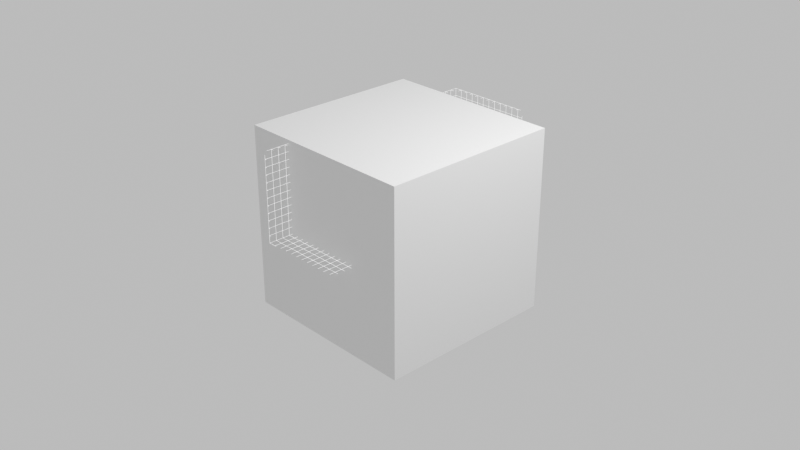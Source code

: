 # Source: microscopy_nodes_Drosophila.blend  (saved by Blender 4.2.66; exported with 4.5.12 LTS)
import bpy
from mathutils import Matrix  # noqa: F401  (used for matrix-valued properties, if any)

bpy.ops.wm.read_factory_settings(use_empty=True)
scene = bpy.context.scene
scene.name = 'Scene'

# ---- collections
col_collection = bpy.data.collections.new('Collection'); scene.collection.children.link(col_collection)
col_cache = bpy.data.collections.new('cache'); scene.collection.children.link(col_cache)
col_cache.hide_render = True
col_drosophila_caax_mcherry_tiny = bpy.data.collections.new('Drosophila_CAAX-mCherry-tiny'); col_cache.children.link(col_drosophila_caax_mcherry_tiny)
col_drosophila_caax_mcherry_tiny_001 = bpy.data.collections.new('Drosophila_CAAX-mCherry-tiny.001'); col_cache.children.link(col_drosophila_caax_mcherry_tiny_001)
col_drosophila_caax_mcherry_tiny_002 = bpy.data.collections.new('Drosophila_CAAX-mCherry-tiny.002'); col_cache.children.link(col_drosophila_caax_mcherry_tiny_002)
col_drosophila_caax_mcherry_tiny_003 = bpy.data.collections.new('Drosophila_CAAX-mCherry-tiny.003'); col_cache.children.link(col_drosophila_caax_mcherry_tiny_003)
col_drosophila_caax_mcherry_tiny_004 = bpy.data.collections.new('Drosophila_CAAX-mCherry-tiny.004'); col_cache.children.link(col_drosophila_caax_mcherry_tiny_004)
col_drosophila_caax_mcherry_tiny_005 = bpy.data.collections.new('Drosophila_CAAX-mCherry-tiny.005'); col_cache.children.link(col_drosophila_caax_mcherry_tiny_005)
col_volumes = bpy.data.collections.new('volumes'); col_drosophila_caax_mcherry_tiny_005.children.link(col_volumes)
col_channel_0 = bpy.data.collections.new('channel 0'); col_volumes.children.link(col_channel_0)

# ---- materials (node trees are filled in below, after node groups)
mat_material = bpy.data.materials.new('Material')
mat_material.alpha_threshold = 0.0
mat_material.roughness = 0.5
mat_material.line_color = (0.0, 0.0, 0.0, 1.0)
mat_channel_0 = bpy.data.materials.new('channel 0')
mat_surface_0_shader = bpy.data.materials.new('surface 0 shader')
mat_slice_cube = bpy.data.materials.new('Slice Cube')
mat_axes = bpy.data.materials.new('axes')
mat_axes.surface_render_method = 'BLENDED'
mat_axes.blend_method = 'BLEND'

# ---- node groups
ng_element_wise_less_than = bpy.data.node_groups.new('Element-wise LESS_THAN', 'ShaderNodeTree')
_s = ng_element_wise_less_than.interface.new_socket(name='Vector', in_out='OUTPUT', socket_type='NodeSocketVector')
_s = ng_element_wise_less_than.interface.new_socket(name='Vector', in_out='INPUT', socket_type='NodeSocketVector')
_s = ng_element_wise_less_than.interface.new_socket(name='Value', in_out='INPUT', socket_type='NodeSocketFloat')
_N = ng_element_wise_less_than.nodes; _L = ng_element_wise_less_than.links
n0 = _N.new('NodeGroupInput'); n0.name = 'Group Input'; n0.location = (-200, 0)
n1 = _N.new('ShaderNodeSeparateXYZ'); n1.name = 'Separate XYZ'; n1.location = (0, 0)
n2 = _N.new('ShaderNodeCombineXYZ'); n2.name = 'Combine XYZ'; n2.location = (400, 0)
n3 = _N.new('ShaderNodeMath'); n3.name = 'Math'; n3.location = (200, 0)
n3.operation = 'LESS_THAN'
n4 = _N.new('ShaderNodeMath'); n4.name = 'Math.001'; n4.location = (200, -200)
n4.operation = 'LESS_THAN'
n5 = _N.new('ShaderNodeMath'); n5.name = 'Math.002'; n5.location = (200, -400)
n5.operation = 'LESS_THAN'
n6 = _N.new('NodeGroupOutput'); n6.name = 'Group Output'; n6.location = (600, 0)
_L.new(n0.outputs[0], n1.inputs[0])
_L.new(n0.outputs[1], n3.inputs[1])
_L.new(n1.outputs[0], n3.inputs[0])
_L.new(n3.outputs[0], n2.inputs[0])
_L.new(n0.outputs[1], n4.inputs[1])
_L.new(n1.outputs[1], n4.inputs[0])
_L.new(n4.outputs[0], n2.inputs[1])
_L.new(n0.outputs[1], n5.inputs[1])
_L.new(n1.outputs[2], n5.inputs[0])
_L.new(n5.outputs[0], n2.inputs[2])
_L.new(n2.outputs[0], n6.inputs[0])
n6.is_active_output = True
ng_element_wise_greater_than = bpy.data.node_groups.new('Element-wise GREATER_THAN', 'ShaderNodeTree')
_s = ng_element_wise_greater_than.interface.new_socket(name='Vector', in_out='OUTPUT', socket_type='NodeSocketVector')
_s = ng_element_wise_greater_than.interface.new_socket(name='Vector', in_out='INPUT', socket_type='NodeSocketVector')
_s = ng_element_wise_greater_than.interface.new_socket(name='Value', in_out='INPUT', socket_type='NodeSocketFloat')
_N = ng_element_wise_greater_than.nodes; _L = ng_element_wise_greater_than.links
n0 = _N.new('NodeGroupInput'); n0.name = 'Group Input'; n0.location = (-200, 0)
n1 = _N.new('ShaderNodeSeparateXYZ'); n1.name = 'Separate XYZ'; n1.location = (0, 0)
n2 = _N.new('ShaderNodeCombineXYZ'); n2.name = 'Combine XYZ'; n2.location = (400, 0)
n3 = _N.new('ShaderNodeMath'); n3.name = 'Math'; n3.location = (200, 0)
n3.operation = 'GREATER_THAN'
n4 = _N.new('ShaderNodeMath'); n4.name = 'Math.001'; n4.location = (200, -200)
n4.operation = 'GREATER_THAN'
n5 = _N.new('ShaderNodeMath'); n5.name = 'Math.002'; n5.location = (200, -400)
n5.operation = 'GREATER_THAN'
n6 = _N.new('NodeGroupOutput'); n6.name = 'Group Output'; n6.location = (600, 0)
_L.new(n0.outputs[0], n1.inputs[0])
_L.new(n0.outputs[1], n3.inputs[1])
_L.new(n1.outputs[0], n3.inputs[0])
_L.new(n3.outputs[0], n2.inputs[0])
_L.new(n0.outputs[1], n4.inputs[1])
_L.new(n1.outputs[1], n4.inputs[0])
_L.new(n4.outputs[0], n2.inputs[1])
_L.new(n0.outputs[1], n5.inputs[1])
_L.new(n1.outputs[2], n5.inputs[0])
_L.new(n5.outputs[0], n2.inputs[2])
_L.new(n2.outputs[0], n6.inputs[0])
n6.is_active_output = True
ng_slice_cube = bpy.data.node_groups.new('Slice Cube', 'ShaderNodeTree')
_s = ng_slice_cube.interface.new_socket(name='Shader', in_out='OUTPUT', socket_type='NodeSocketShader')
_s = ng_slice_cube.interface.new_socket(name='Shader', in_out='INPUT', socket_type='NodeSocketShader')
_s = ng_slice_cube.interface.new_socket(name='Slicing Object', in_out='INPUT', socket_type='NodeSocketVector')
_N = ng_slice_cube.nodes; _L = ng_slice_cube.links
n0 = _N.new('NodeGroupInput'); n0.name = 'Group Input'; n0.location = (-200, 0)
n1 = _N.new('ShaderNodeGroup'); n1.name = 'Group'; n1.location = (0, 150)
n1.width = 250
n1.node_tree = ng_element_wise_less_than
n1.inputs[1].default_value = -1.0
n2 = _N.new('ShaderNodeGroup'); n2.name = 'Group.001'; n2.location = (0, -150)
n2.width = 250
n2.node_tree = ng_element_wise_greater_than
n2.inputs[1].default_value = 1.0
n3 = _N.new('ShaderNodeVectorMath'); n3.name = 'Vector Math'; n3.location = (300, 100)
n4 = _N.new('ShaderNodeMath'); n4.name = 'Math'; n4.location = (450, 100)
n4.operation = 'COMPARE'
n4.inputs[1].default_value = 0.0
n4.inputs[2].default_value = 0.1
n5 = _N.new('ShaderNodeBsdfTransparent'); n5.name = 'Transparent BSDF'; n5.location = (450, -200)
n6 = _N.new('ShaderNodeMixShader'); n6.name = 'Mix Shader'; n6.location = (650, -200)
n7 = _N.new('NodeGroupOutput'); n7.name = 'Group Output'; n7.location = (800, -100)
_L.new(n0.outputs[1], n1.inputs[0])
_L.new(n0.outputs[1], n2.inputs[0])
_L.new(n1.outputs[0], n3.inputs[0])
_L.new(n2.outputs[0], n3.inputs[1])
_L.new(n3.outputs[0], n4.inputs[0])
_L.new(n0.outputs[0], n6.inputs[2])
_L.new(n5.outputs[0], n6.inputs[1])
_L.new(n4.outputs[0], n6.inputs[0])
_L.new(n6.outputs[0], n7.inputs[0])
n7.is_active_output = True
ng_volume = bpy.data.node_groups.new('volume', 'GeometryNodeTree')
_s = ng_volume.interface.new_socket(name='Geometry', in_out='OUTPUT', socket_type='NodeSocketGeometry')
_s = ng_volume.interface.new_socket(name='channel 0', in_out='INPUT', socket_type='NodeSocketBool')
# nodes of 'volume' reference scene objects; filled in after objects exist
ng_surface = bpy.data.node_groups.new('surface', 'GeometryNodeTree')
_s = ng_surface.interface.new_socket(name='Geometry', in_out='OUTPUT', socket_type='NodeSocketGeometry')
_s = ng_surface.interface.new_socket(name='channel 0', in_out='INPUT', socket_type='NodeSocketBool')
_s = ng_surface.interface.new_socket(name='Channel 0 Threshold', in_out='INPUT', socket_type='NodeSocketFloat')
_s.min_value = 0.0
_s.max_value = 1.001
# nodes of 'surface' reference scene objects; filled in after objects exist
ng_crosshatch = bpy.data.node_groups.new('crosshatch', 'GeometryNodeTree')
_s = ng_crosshatch.interface.new_socket(name='Geometry', in_out='OUTPUT', socket_type='NodeSocketGeometry')
_s = ng_crosshatch.interface.new_socket(name='size', in_out='INPUT', socket_type='NodeSocketFloat')
_s.default_value = 15.0
_s.min_value = 0.0
_s = ng_crosshatch.interface.new_socket(name='thickness', in_out='INPUT', socket_type='NodeSocketFloat')
_s.default_value = 3.0
_s.min_value = 0.0
_N = ng_crosshatch.nodes; _L = ng_crosshatch.links
n0 = _N.new('NodeGroupInput'); n0.name = 'Group Input'; n0.location = (-1000, 0)
n1 = _N.new('ShaderNodeMath'); n1.name = 'Math'; n1.location = (-500, -500)
n1.label = 'tick length per direction'
n1.operation = 'DIVIDE'
n1.inputs[1].default_value = 100.0
n2 = _N.new('ShaderNodeMath'); n2.name = 'Math.001'; n2.location = (-500, -700)
n2.label = 'tick thickness scaled down'
n2.operation = 'DIVIDE'
n2.inputs[1].default_value = 100.0
n3 = _N.new('ShaderNodeCombineXYZ'); n3.name = 'Combine XYZ'; n3.location = (-200, -300)
n4 = _N.new('GeometryNodeMeshCube'); n4.name = 'Cube'; n4.location = (0, -300)
n5 = _N.new('ShaderNodeCombineXYZ'); n5.name = 'Combine XYZ.001'; n5.location = (-200, -500)
n6 = _N.new('GeometryNodeMeshCube'); n6.name = 'Cube.001'; n6.location = (0, -500)
n7 = _N.new('ShaderNodeCombineXYZ'); n7.name = 'Combine XYZ.002'; n7.location = (-200, -700)
n8 = _N.new('GeometryNodeMeshCube'); n8.name = 'Cube.002'; n8.location = (0, -700)
n9 = _N.new('GeometryNodeJoinGeometry'); n9.name = 'Join Geometry'; n9.location = (300, -500)
n10 = _N.new('NodeGroupOutput'); n10.name = 'Group Output'; n10.location = (500, -200)
_L.new(n0.outputs[0], n1.inputs[0])
_L.new(n0.outputs[1], n2.inputs[0])
_L.new(n2.outputs[0], n3.inputs[1])
_L.new(n2.outputs[0], n3.inputs[2])
_L.new(n1.outputs[0], n3.inputs[0])
_L.new(n3.outputs[0], n4.inputs[0])
_L.new(n2.outputs[0], n5.inputs[0])
_L.new(n2.outputs[0], n5.inputs[2])
_L.new(n1.outputs[0], n5.inputs[1])
_L.new(n5.outputs[0], n6.inputs[0])
_L.new(n2.outputs[0], n7.inputs[0])
_L.new(n2.outputs[0], n7.inputs[1])
_L.new(n1.outputs[0], n7.inputs[2])
_L.new(n7.outputs[0], n8.inputs[0])
_L.new(n8.outputs[0], n9.inputs[0])
_L.new(n6.outputs[0], n9.inputs[0])
_L.new(n4.outputs[0], n9.inputs[0])
_L.new(n9.outputs[0], n10.inputs[0])
n10.is_active_output = True
ng_multiplex_axes = bpy.data.node_groups.new('multiplex_axes', 'GeometryNodeTree')
_s = ng_multiplex_axes.interface.new_socket(name='multi-selection', in_out='OUTPUT', socket_type='NodeSocketInt')
_s = ng_multiplex_axes.interface.new_socket(name='frontface culling (clip axes in front of data)', in_out='INPUT', socket_type='NodeSocketBool')
_s.default_value = True
_s = ng_multiplex_axes.interface.new_socket(name='xy bottom', in_out='INPUT', socket_type='NodeSocketBool')
_s.default_value = True
_s = ng_multiplex_axes.interface.new_socket(name='yz bottom', in_out='INPUT', socket_type='NodeSocketBool')
_s.default_value = True
_s = ng_multiplex_axes.interface.new_socket(name='zx bottom', in_out='INPUT', socket_type='NodeSocketBool')
_s.default_value = True
_s = ng_multiplex_axes.interface.new_socket(name='xy top', in_out='INPUT', socket_type='NodeSocketBool')
_s.default_value = True
_s = ng_multiplex_axes.interface.new_socket(name='yz top', in_out='INPUT', socket_type='NodeSocketBool')
_s.default_value = True
_s = ng_multiplex_axes.interface.new_socket(name='zx top', in_out='INPUT', socket_type='NodeSocketBool')
_s.default_value = True
_N = ng_multiplex_axes.nodes; _L = ng_multiplex_axes.links
n0 = _N.new('NodeGroupInput'); n0.name = 'Group Input'; n0.location = (-800, 0)
n1 = _N.new('FunctionNodeInputInt'); n1.name = 'Integer'; n1.location = (-800, 300)
n1.outputs[0].default_value = 0
n2 = _N.new('ShaderNodeValue'); n2.name = 'Value'; n2.location = (-800, 200)
n2.outputs[0].default_value = 0.1
n3 = _N.new('ShaderNodeMath'); n3.name = 'Math'; n3.location = (-600, 500)
n3.operation = 'MULTIPLY'
n3.inputs[1].default_value = 10.0
n4 = _N.new('ShaderNodeMath'); n4.name = 'Math.001'; n4.location = (-400, 500)
n5 = _N.new('GeometryNodeSwitch'); n5.name = 'Switch'; n5.location = (-200, 500)
n5.input_type = 'INT'
n6 = _N.new('ShaderNodeMath'); n6.name = 'Math.002'; n6.location = (-400, 300)
n6.operation = 'MULTIPLY'
n6.inputs[1].default_value = 10.0
n7 = _N.new('ShaderNodeMath'); n7.name = 'Math.003'; n7.location = (-200, 300)
n8 = _N.new('GeometryNodeSwitch'); n8.name = 'Switch.001'; n8.location = (0, 300)
n8.input_type = 'INT'
n9 = _N.new('ShaderNodeMath'); n9.name = 'Math.004'; n9.location = (-200, 100)
n9.operation = 'MULTIPLY'
n9.inputs[1].default_value = 10.0
n10 = _N.new('ShaderNodeMath'); n10.name = 'Math.005'; n10.location = (0, 100)
n11 = _N.new('GeometryNodeSwitch'); n11.name = 'Switch.002'; n11.location = (200, 100)
n11.input_type = 'INT'
n12 = _N.new('ShaderNodeMath'); n12.name = 'Math.006'; n12.location = (0, -100)
n12.operation = 'MULTIPLY'
n12.inputs[1].default_value = 10.0
n13 = _N.new('ShaderNodeMath'); n13.name = 'Math.007'; n13.location = (200, -100)
n14 = _N.new('GeometryNodeSwitch'); n14.name = 'Switch.003'; n14.location = (400, -100)
n14.input_type = 'INT'
n15 = _N.new('ShaderNodeMath'); n15.name = 'Math.008'; n15.location = (200, -300)
n15.operation = 'MULTIPLY'
n15.inputs[1].default_value = 10.0
n16 = _N.new('ShaderNodeMath'); n16.name = 'Math.009'; n16.location = (400, -300)
n17 = _N.new('GeometryNodeSwitch'); n17.name = 'Switch.004'; n17.location = (600, -300)
n17.input_type = 'INT'
n18 = _N.new('ShaderNodeMath'); n18.name = 'Math.010'; n18.location = (400, -500)
n18.operation = 'MULTIPLY'
n18.inputs[1].default_value = 10.0
n19 = _N.new('ShaderNodeMath'); n19.name = 'Math.011'; n19.location = (600, -500)
n20 = _N.new('GeometryNodeSwitch'); n20.name = 'Switch.005'; n20.location = (800, -500)
n20.input_type = 'INT'
n21 = _N.new('ShaderNodeMath'); n21.name = 'Math.012'; n21.location = (600, -700)
n21.operation = 'MULTIPLY'
n21.inputs[1].default_value = 10.0
n22 = _N.new('ShaderNodeMath'); n22.name = 'Math.013'; n22.location = (800, -700)
n23 = _N.new('GeometryNodeSwitch'); n23.name = 'Switch.006'; n23.location = (1000, -700)
n23.input_type = 'INT'
n24 = _N.new('NodeGroupOutput'); n24.name = 'Group Output'; n24.location = (1300, -700)
_L.new(n2.outputs[0], n3.inputs[0])
_L.new(n1.outputs[0], n4.inputs[0])
_L.new(n3.outputs[0], n4.inputs[1])
_L.new(n0.outputs[0], n5.inputs[0])
_L.new(n1.outputs[0], n5.inputs[1])
_L.new(n4.outputs[0], n5.inputs[2])
_L.new(n3.outputs[0], n6.inputs[0])
_L.new(n5.outputs[0], n7.inputs[0])
_L.new(n6.outputs[0], n7.inputs[1])
_L.new(n0.outputs[1], n8.inputs[0])
_L.new(n5.outputs[0], n8.inputs[1])
_L.new(n7.outputs[0], n8.inputs[2])
_L.new(n6.outputs[0], n9.inputs[0])
_L.new(n8.outputs[0], n10.inputs[0])
_L.new(n9.outputs[0], n10.inputs[1])
_L.new(n0.outputs[2], n11.inputs[0])
_L.new(n8.outputs[0], n11.inputs[1])
_L.new(n10.outputs[0], n11.inputs[2])
_L.new(n9.outputs[0], n12.inputs[0])
_L.new(n11.outputs[0], n13.inputs[0])
_L.new(n12.outputs[0], n13.inputs[1])
_L.new(n0.outputs[3], n14.inputs[0])
_L.new(n11.outputs[0], n14.inputs[1])
_L.new(n13.outputs[0], n14.inputs[2])
_L.new(n12.outputs[0], n15.inputs[0])
_L.new(n14.outputs[0], n16.inputs[0])
_L.new(n15.outputs[0], n16.inputs[1])
_L.new(n0.outputs[4], n17.inputs[0])
_L.new(n14.outputs[0], n17.inputs[1])
_L.new(n16.outputs[0], n17.inputs[2])
_L.new(n15.outputs[0], n18.inputs[0])
_L.new(n17.outputs[0], n19.inputs[0])
_L.new(n18.outputs[0], n19.inputs[1])
_L.new(n0.outputs[5], n20.inputs[0])
_L.new(n17.outputs[0], n20.inputs[1])
_L.new(n19.outputs[0], n20.inputs[2])
_L.new(n18.outputs[0], n21.inputs[0])
_L.new(n20.outputs[0], n22.inputs[0])
_L.new(n21.outputs[0], n22.inputs[1])
_L.new(n0.outputs[6], n23.inputs[0])
_L.new(n20.outputs[0], n23.inputs[1])
_L.new(n22.outputs[0], n23.inputs[2])
_L.new(n23.outputs[0], n24.inputs[0])
n24.is_active_output = True
ng_demultiplex_axes = bpy.data.node_groups.new('demultiplex_axes', 'GeometryNodeTree')
_s = ng_demultiplex_axes.interface.new_socket(name='frontface culling (clip axes in front of data)', in_out='OUTPUT', socket_type='NodeSocketBool')
_s = ng_demultiplex_axes.interface.new_socket(name='xy bottom', in_out='OUTPUT', socket_type='NodeSocketBool')
_s = ng_demultiplex_axes.interface.new_socket(name='yz bottom', in_out='OUTPUT', socket_type='NodeSocketBool')
_s = ng_demultiplex_axes.interface.new_socket(name='zx bottom', in_out='OUTPUT', socket_type='NodeSocketBool')
_s = ng_demultiplex_axes.interface.new_socket(name='xy top', in_out='OUTPUT', socket_type='NodeSocketBool')
_s = ng_demultiplex_axes.interface.new_socket(name='yz top', in_out='OUTPUT', socket_type='NodeSocketBool')
_s = ng_demultiplex_axes.interface.new_socket(name='zx top', in_out='OUTPUT', socket_type='NodeSocketBool')
_s = ng_demultiplex_axes.interface.new_socket(name='multi-selection', in_out='INPUT', socket_type='NodeSocketInt')
_N = ng_demultiplex_axes.nodes; _L = ng_demultiplex_axes.links
n0 = _N.new('NodeGroupInput'); n0.name = 'Group Input'; n0.location = (-800, 0)
n1 = _N.new('NodeGroupOutput'); n1.name = 'Group Output'; n1.location = (1200, 0)
n2 = _N.new('ShaderNodeMath'); n2.name = 'Math'; n2.location = (-600, -500)
n2.operation = 'DIVIDE'
n2.inputs[1].default_value = 1.0
n3 = _N.new('ShaderNodeMath'); n3.name = 'Math.001'; n3.location = (-400, -500)
n3.operation = 'TRUNC'
n4 = _N.new('ShaderNodeMath'); n4.name = 'Math.002'; n4.location = (-200, -500)
n4.operation = 'MODULO'
n4.inputs[1].default_value = 10.0
n5 = _N.new('ShaderNodeMath'); n5.name = 'Math.003'; n5.location = (-400, -300)
n5.operation = 'DIVIDE'
n5.inputs[1].default_value = 10.0
n6 = _N.new('ShaderNodeMath'); n6.name = 'Math.004'; n6.location = (-200, -300)
n6.operation = 'TRUNC'
n7 = _N.new('ShaderNodeMath'); n7.name = 'Math.005'; n7.location = (0, -300)
n7.operation = 'MODULO'
n7.inputs[1].default_value = 10.0
n8 = _N.new('ShaderNodeMath'); n8.name = 'Math.006'; n8.location = (-200, -100)
n8.operation = 'DIVIDE'
n8.inputs[1].default_value = 100.0
n9 = _N.new('ShaderNodeMath'); n9.name = 'Math.007'; n9.location = (0, -100)
n9.operation = 'TRUNC'
n10 = _N.new('ShaderNodeMath'); n10.name = 'Math.008'; n10.location = (200, -100)
n10.operation = 'MODULO'
n10.inputs[1].default_value = 10.0
n11 = _N.new('ShaderNodeMath'); n11.name = 'Math.009'; n11.location = (0, 100)
n11.operation = 'DIVIDE'
n11.inputs[1].default_value = 1000.0
n12 = _N.new('ShaderNodeMath'); n12.name = 'Math.010'; n12.location = (200, 100)
n12.operation = 'TRUNC'
n13 = _N.new('ShaderNodeMath'); n13.name = 'Math.011'; n13.location = (400, 100)
n13.operation = 'MODULO'
n13.inputs[1].default_value = 10.0
n14 = _N.new('ShaderNodeMath'); n14.name = 'Math.012'; n14.location = (200, 300)
n14.operation = 'DIVIDE'
n14.inputs[1].default_value = 1e+04
n15 = _N.new('ShaderNodeMath'); n15.name = 'Math.013'; n15.location = (400, 300)
n15.operation = 'TRUNC'
n16 = _N.new('ShaderNodeMath'); n16.name = 'Math.014'; n16.location = (600, 300)
n16.operation = 'MODULO'
n16.inputs[1].default_value = 10.0
n17 = _N.new('ShaderNodeMath'); n17.name = 'Math.015'; n17.location = (400, 500)
n17.operation = 'DIVIDE'
n17.inputs[1].default_value = 1e+05
n18 = _N.new('ShaderNodeMath'); n18.name = 'Math.016'; n18.location = (600, 500)
n18.operation = 'TRUNC'
n19 = _N.new('ShaderNodeMath'); n19.name = 'Math.017'; n19.location = (800, 500)
n19.operation = 'MODULO'
n19.inputs[1].default_value = 10.0
n20 = _N.new('ShaderNodeMath'); n20.name = 'Math.018'; n20.location = (600, 700)
n20.operation = 'DIVIDE'
n20.inputs[1].default_value = 1e+06
n21 = _N.new('ShaderNodeMath'); n21.name = 'Math.019'; n21.location = (800, 700)
n21.operation = 'TRUNC'
n22 = _N.new('ShaderNodeMath'); n22.name = 'Math.020'; n22.location = (1000, 700)
n22.operation = 'MODULO'
n22.inputs[1].default_value = 10.0
_L.new(n0.outputs[0], n2.inputs[0])
_L.new(n2.outputs[0], n3.inputs[0])
_L.new(n3.outputs[0], n4.inputs[0])
_L.new(n4.outputs[0], n1.inputs[0])
_L.new(n0.outputs[0], n5.inputs[0])
_L.new(n5.outputs[0], n6.inputs[0])
_L.new(n6.outputs[0], n7.inputs[0])
_L.new(n7.outputs[0], n1.inputs[1])
_L.new(n0.outputs[0], n8.inputs[0])
_L.new(n8.outputs[0], n9.inputs[0])
_L.new(n9.outputs[0], n10.inputs[0])
_L.new(n10.outputs[0], n1.inputs[2])
_L.new(n0.outputs[0], n11.inputs[0])
_L.new(n11.outputs[0], n12.inputs[0])
_L.new(n12.outputs[0], n13.inputs[0])
_L.new(n13.outputs[0], n1.inputs[3])
_L.new(n0.outputs[0], n14.inputs[0])
_L.new(n14.outputs[0], n15.inputs[0])
_L.new(n15.outputs[0], n16.inputs[0])
_L.new(n16.outputs[0], n1.inputs[4])
_L.new(n0.outputs[0], n17.inputs[0])
_L.new(n17.outputs[0], n18.inputs[0])
_L.new(n18.outputs[0], n19.inputs[0])
_L.new(n19.outputs[0], n1.inputs[5])
_L.new(n0.outputs[0], n20.inputs[0])
_L.new(n20.outputs[0], n21.inputs[0])
_L.new(n21.outputs[0], n22.inputs[0])
_L.new(n22.outputs[0], n1.inputs[6])
n1.is_active_output = True
ng_scalebox = bpy.data.node_groups.new('_scalebox', 'GeometryNodeTree')
_s = ng_scalebox.interface.new_socket(name='Geometry', in_out='OUTPUT', socket_type='NodeSocketGeometry')
_s = ng_scalebox.interface.new_socket(name='Size (µm)', in_out='INPUT', socket_type='NodeSocketVector')
_s.default_value = (7.0, 5.0, 4.0)
_s.min_value = 0.0
_s.max_value = 1e+07
_s = ng_scalebox.interface.new_socket(name='Size (m)', in_out='INPUT', socket_type='NodeSocketVector')
_s.default_value = (13.0, 10.0, 6.0)
_s.min_value = 0.0
_s.max_value = 1e+07
_s = ng_scalebox.interface.new_socket(name='µm per tick', in_out='INPUT', socket_type='NodeSocketFloat')
_s.default_value = 10.0
_s.min_value = 0.0
_s = ng_scalebox.interface.new_socket(name='Axis Selection', in_out='INPUT', socket_type='NodeSocketInt')
_s.default_value = 1111111
_s.min_value = 0
_s.max_value = 1111111
_N = ng_scalebox.nodes; _L = ng_scalebox.links
n0 = _N.new('NodeGroupInput'); n0.name = 'Group Input'; n0.location = (-800, 0)
n1 = _N.new('NodeGroupOutput'); n1.name = 'Group Output'; n1.location = (2900, 0)
n2 = _N.new('GeometryNodeJoinGeometry'); n2.name = 'Join Geometry'; n2.location = (2100, 100)
n3 = _N.new('ShaderNodeVectorMath'); n3.name = 'Vector Math'; n3.location = (-600, -100)
n3.label = 'location 0,0,0'
n3.operation = 'MULTIPLY'
n3.inputs[1].default_value = (-0.5, -0.5, 0.0)
n4 = _N.new('ShaderNodeVectorMath'); n4.name = 'Vector Math.001'; n4.location = (-450, -100)
n4.label = 'location max val'
n4.operation = 'MULTIPLY'
n4.inputs[1].default_value = (0.5, 0.5, 1.0)
n5 = _N.new('ShaderNodeVectorMath'); n5.name = 'Vector Math.002'; n5.location = (-600, -300)
n5.label = 'm per µm'
n5.operation = 'DIVIDE'
n6 = _N.new('GeometryNodeGroup'); n6.name = 'Group'; n6.location = (-600, -600)
n6.node_tree = ng_demultiplex_axes
n7 = _N.new('ShaderNodeVectorMath'); n7.name = 'Vector Math.003'; n7.location = (-600, 200)
n7.label = 'float-nr of ticks'
n7.operation = 'DIVIDE'
n8 = _N.new('ShaderNodeVectorMath'); n8.name = 'Vector Math.004'; n8.location = (-450, 200)
n8.label = 'nr of ticks'
n8.operation = 'CEIL'
n9 = _N.new('ShaderNodeVectorMath'); n9.name = 'Vector Math.005'; n9.location = (-300, 200)
n9.label = 'add 0th tick'
n9.inputs[1].default_value = (1.0, 1.0, 1.0)
n10 = _N.new('ShaderNodeVectorMath'); n10.name = 'Vector Math.006'; n10.location = (-450, 0)
n10.label = 'µm full grid'
n10.operation = 'MULTIPLY'
n11 = _N.new('ShaderNodeVectorMath'); n11.name = 'Vector Math.007'; n11.location = (-300, 0)
n11.label = 'overshoot size vec'
n11.operation = 'MULTIPLY'
n12 = _N.new('ShaderNodeSeparateXYZ'); n12.name = 'Separate XYZ'; n12.location = (-150, 0)
n12.label = 'grid size'
n13 = _N.new('ShaderNodeSeparateXYZ'); n13.name = 'Separate XYZ.001'; n13.location = (-150, 200)
n13.label = 'n ticks'
n14 = _N.new('GeometryNodeMeshGrid'); n14.name = 'xy_bottom_grid'; n14.location = (200, 750)
n14.label = 'xy_bottom'
n15 = _N.new('GeometryNodeTransform'); n15.name = 'Transform Geometry'; n15.location = (600, 750)
n16 = _N.new('GeometryNodeFlipFaces'); n16.name = 'Flip Faces'; n16.location = (400, 750)
n17 = _N.new('GeometryNodeBoundBox'); n17.name = 'Bounding Box'; n17.location = (800, 750)
n18 = _N.new('ShaderNodeVectorMath'); n18.name = 'Vector Math.008'; n18.location = (1200, 750)
n18.operation = 'SUBTRACT'
n19 = _N.new('GeometryNodeSetPosition'); n19.name = 'Set Position'; n19.location = (1400, 750)
n20 = _N.new('FunctionNodeBooleanMath'); n20.name = 'Boolean Math'; n20.location = (1600, 750)
n20.operation = 'NOT'
n21 = _N.new('GeometryNodeDeleteGeometry'); n21.name = 'Delete Geometry'; n21.location = (1800, 750)
n22 = _N.new('GeometryNodeMeshGrid'); n22.name = 'yz_bottom_grid'; n22.location = (200, 450)
n22.label = 'yz_bottom'
n23 = _N.new('GeometryNodeTransform'); n23.name = 'Transform Geometry.001'; n23.location = (600, 450)
n23.inputs[2].default_value = (1.571, 0.0, 1.571)
n24 = _N.new('GeometryNodeFlipFaces'); n24.name = 'Flip Faces.001'; n24.location = (400, 450)
n25 = _N.new('GeometryNodeBoundBox'); n25.name = 'Bounding Box.001'; n25.location = (800, 450)
n26 = _N.new('ShaderNodeVectorMath'); n26.name = 'Vector Math.009'; n26.location = (1200, 450)
n26.operation = 'SUBTRACT'
n27 = _N.new('GeometryNodeSetPosition'); n27.name = 'Set Position.001'; n27.location = (1400, 450)
n28 = _N.new('FunctionNodeBooleanMath'); n28.name = 'Boolean Math.001'; n28.location = (1600, 450)
n28.operation = 'NOT'
n29 = _N.new('GeometryNodeDeleteGeometry'); n29.name = 'Delete Geometry.001'; n29.location = (1800, 450)
n30 = _N.new('GeometryNodeMeshGrid'); n30.name = 'zx_bottom_grid'; n30.location = (200, 150)
n30.label = 'zx_bottom'
n31 = _N.new('GeometryNodeTransform'); n31.name = 'Transform Geometry.002'; n31.location = (600, 150)
n31.inputs[2].default_value = (0.0, -1.571, -1.571)
n32 = _N.new('GeometryNodeFlipFaces'); n32.name = 'Flip Faces.002'; n32.location = (400, 150)
n33 = _N.new('GeometryNodeBoundBox'); n33.name = 'Bounding Box.002'; n33.location = (800, 150)
n34 = _N.new('ShaderNodeVectorMath'); n34.name = 'Vector Math.010'; n34.location = (1200, 150)
n34.operation = 'SUBTRACT'
n35 = _N.new('GeometryNodeSetPosition'); n35.name = 'Set Position.002'; n35.location = (1400, 150)
n36 = _N.new('FunctionNodeBooleanMath'); n36.name = 'Boolean Math.002'; n36.location = (1600, 150)
n36.operation = 'NOT'
n37 = _N.new('GeometryNodeDeleteGeometry'); n37.name = 'Delete Geometry.002'; n37.location = (1800, 150)
n38 = _N.new('GeometryNodeMeshGrid'); n38.name = 'xy_top_grid'; n38.location = (200, -150)
n38.label = 'xy_top'
n39 = _N.new('GeometryNodeTransform'); n39.name = 'Transform Geometry.003'; n39.location = (600, -150)
n40 = _N.new('ShaderNodeVectorMath'); n40.name = 'Vector Math.011'; n40.location = (400, -150)
n40.operation = 'MULTIPLY'
n40.inputs[1].default_value = (0.0, 0.0, 1.0)
n41 = _N.new('GeometryNodeBoundBox'); n41.name = 'Bounding Box.003'; n41.location = (800, -150)
n42 = _N.new('ShaderNodeVectorMath'); n42.name = 'Vector Math.012'; n42.location = (1200, -150)
n42.operation = 'SUBTRACT'
n43 = _N.new('ShaderNodeVectorMath'); n43.name = 'Vector Math.013'; n43.location = (1000, -150)
n43.operation = 'MULTIPLY'
n43.inputs[1].default_value = (1.0, 1.0, 0.0)
n44 = _N.new('GeometryNodeSetPosition'); n44.name = 'Set Position.003'; n44.location = (1400, -150)
n45 = _N.new('FunctionNodeBooleanMath'); n45.name = 'Boolean Math.003'; n45.location = (1600, -150)
n45.operation = 'NOT'
n46 = _N.new('GeometryNodeDeleteGeometry'); n46.name = 'Delete Geometry.003'; n46.location = (1800, -150)
n47 = _N.new('GeometryNodeMeshGrid'); n47.name = 'yz_top_grid'; n47.location = (200, -450)
n47.label = 'yz_top'
n48 = _N.new('GeometryNodeTransform'); n48.name = 'Transform Geometry.004'; n48.location = (600, -450)
n48.inputs[2].default_value = (1.571, 0.0, 1.571)
n49 = _N.new('ShaderNodeVectorMath'); n49.name = 'Vector Math.014'; n49.location = (400, -450)
n49.operation = 'MULTIPLY'
n49.inputs[1].default_value = (1.0, 0.0, 0.0)
n50 = _N.new('GeometryNodeBoundBox'); n50.name = 'Bounding Box.004'; n50.location = (800, -450)
n51 = _N.new('ShaderNodeVectorMath'); n51.name = 'Vector Math.015'; n51.location = (1200, -450)
n51.operation = 'SUBTRACT'
n52 = _N.new('ShaderNodeVectorMath'); n52.name = 'Vector Math.016'; n52.location = (1000, -450)
n52.operation = 'MULTIPLY'
n52.inputs[1].default_value = (0.0, 1.0, 1.0)
n53 = _N.new('GeometryNodeSetPosition'); n53.name = 'Set Position.004'; n53.location = (1400, -450)
n54 = _N.new('FunctionNodeBooleanMath'); n54.name = 'Boolean Math.004'; n54.location = (1600, -450)
n54.operation = 'NOT'
n55 = _N.new('GeometryNodeDeleteGeometry'); n55.name = 'Delete Geometry.004'; n55.location = (1800, -450)
n56 = _N.new('GeometryNodeMeshGrid'); n56.name = 'zx_top_grid'; n56.location = (200, -750)
n56.label = 'zx_top'
n57 = _N.new('GeometryNodeTransform'); n57.name = 'Transform Geometry.005'; n57.location = (600, -750)
n57.inputs[2].default_value = (0.0, -1.571, -1.571)
n58 = _N.new('ShaderNodeVectorMath'); n58.name = 'Vector Math.017'; n58.location = (400, -750)
n58.operation = 'MULTIPLY'
n58.inputs[1].default_value = (0.0, 1.0, 0.0)
n59 = _N.new('GeometryNodeBoundBox'); n59.name = 'Bounding Box.005'; n59.location = (800, -750)
n60 = _N.new('ShaderNodeVectorMath'); n60.name = 'Vector Math.018'; n60.location = (1200, -750)
n60.operation = 'SUBTRACT'
n61 = _N.new('ShaderNodeVectorMath'); n61.name = 'Vector Math.019'; n61.location = (1000, -750)
n61.operation = 'MULTIPLY'
n61.inputs[1].default_value = (1.0, 0.0, 1.0)
n62 = _N.new('GeometryNodeSetPosition'); n62.name = 'Set Position.005'; n62.location = (1400, -750)
n63 = _N.new('FunctionNodeBooleanMath'); n63.name = 'Boolean Math.005'; n63.location = (1600, -750)
n63.operation = 'NOT'
n64 = _N.new('GeometryNodeDeleteGeometry'); n64.name = 'Delete Geometry.005'; n64.location = (1800, -750)
n65 = _N.new('GeometryNodeInputPosition'); n65.name = 'Position'; n65.location = (2100, -100)
n66 = _N.new('ShaderNodeVectorMath'); n66.name = 'Vector Math.020'; n66.location = (2250, -100)
n66.operation = 'MINIMUM'
n67 = _N.new('GeometryNodeSetPosition'); n67.name = 'Set Position.006'; n67.location = (2500, 0)
n67.label = 'clip final axis'
n68 = _N.new('GeometryNodeMergeByDistance'); n68.name = 'Merge by Distance'; n68.location = (2700, 0)
_L.new(n0.outputs[1], n3.inputs[0])
_L.new(n0.outputs[1], n4.inputs[0])
_L.new(n0.outputs[1], n5.inputs[0])
_L.new(n0.outputs[0], n5.inputs[1])
_L.new(n0.outputs[3], n6.inputs[0])
_L.new(n0.outputs[0], n7.inputs[0])
_L.new(n0.outputs[2], n7.inputs[1])
_L.new(n7.outputs[0], n8.inputs[0])
_L.new(n8.outputs[0], n9.inputs[0])
_L.new(n8.outputs[0], n10.inputs[0])
_L.new(n0.outputs[2], n10.inputs[1])
_L.new(n10.outputs[0], n11.inputs[0])
_L.new(n5.outputs[0], n11.inputs[1])
_L.new(n11.outputs[0], n12.inputs[0])
_L.new(n9.outputs[0], n13.inputs[0])
_L.new(n12.outputs[0], n14.inputs[0])
_L.new(n13.outputs[0], n14.inputs[2])
_L.new(n12.outputs[1], n14.inputs[1])
_L.new(n13.outputs[1], n14.inputs[3])
_L.new(n14.outputs[0], n16.inputs[0])
_L.new(n16.outputs[0], n15.inputs[0])
_L.new(n15.outputs[0], n17.inputs[0])
_L.new(n3.outputs[0], n18.inputs[0])
_L.new(n17.outputs[1], n18.inputs[1])
_L.new(n15.outputs[0], n19.inputs[0])
_L.new(n18.outputs[0], n19.inputs[3])
_L.new(n6.outputs[1], n20.inputs[0])
_L.new(n19.outputs[0], n21.inputs[0])
_L.new(n20.outputs[0], n21.inputs[1])
_L.new(n12.outputs[1], n22.inputs[0])
_L.new(n13.outputs[1], n22.inputs[2])
_L.new(n12.outputs[2], n22.inputs[1])
_L.new(n13.outputs[2], n22.inputs[3])
_L.new(n22.outputs[0], n24.inputs[0])
_L.new(n24.outputs[0], n23.inputs[0])
_L.new(n23.outputs[0], n25.inputs[0])
_L.new(n3.outputs[0], n26.inputs[0])
_L.new(n25.outputs[1], n26.inputs[1])
_L.new(n23.outputs[0], n27.inputs[0])
_L.new(n26.outputs[0], n27.inputs[3])
_L.new(n6.outputs[2], n28.inputs[0])
_L.new(n27.outputs[0], n29.inputs[0])
_L.new(n28.outputs[0], n29.inputs[1])
_L.new(n12.outputs[0], n30.inputs[1])
_L.new(n13.outputs[0], n30.inputs[3])
_L.new(n12.outputs[2], n30.inputs[0])
_L.new(n13.outputs[2], n30.inputs[2])
_L.new(n30.outputs[0], n32.inputs[0])
_L.new(n32.outputs[0], n31.inputs[0])
_L.new(n31.outputs[0], n33.inputs[0])
_L.new(n3.outputs[0], n34.inputs[0])
_L.new(n33.outputs[1], n34.inputs[1])
_L.new(n31.outputs[0], n35.inputs[0])
_L.new(n34.outputs[0], n35.inputs[3])
_L.new(n6.outputs[3], n36.inputs[0])
_L.new(n35.outputs[0], n37.inputs[0])
_L.new(n36.outputs[0], n37.inputs[1])
_L.new(n12.outputs[0], n38.inputs[0])
_L.new(n13.outputs[0], n38.inputs[2])
_L.new(n12.outputs[1], n38.inputs[1])
_L.new(n13.outputs[1], n38.inputs[3])
_L.new(n38.outputs[0], n39.inputs[0])
_L.new(n0.outputs[1], n40.inputs[0])
_L.new(n40.outputs[0], n39.inputs[1])
_L.new(n39.outputs[0], n41.inputs[0])
_L.new(n3.outputs[0], n42.inputs[0])
_L.new(n41.outputs[1], n43.inputs[0])
_L.new(n43.outputs[0], n42.inputs[1])
_L.new(n39.outputs[0], n44.inputs[0])
_L.new(n42.outputs[0], n44.inputs[3])
_L.new(n6.outputs[4], n45.inputs[0])
_L.new(n44.outputs[0], n46.inputs[0])
_L.new(n45.outputs[0], n46.inputs[1])
_L.new(n12.outputs[1], n47.inputs[0])
_L.new(n13.outputs[1], n47.inputs[2])
_L.new(n12.outputs[2], n47.inputs[1])
_L.new(n13.outputs[2], n47.inputs[3])
_L.new(n47.outputs[0], n48.inputs[0])
_L.new(n0.outputs[1], n49.inputs[0])
_L.new(n49.outputs[0], n48.inputs[1])
_L.new(n48.outputs[0], n50.inputs[0])
_L.new(n3.outputs[0], n51.inputs[0])
_L.new(n50.outputs[1], n52.inputs[0])
_L.new(n52.outputs[0], n51.inputs[1])
_L.new(n48.outputs[0], n53.inputs[0])
_L.new(n51.outputs[0], n53.inputs[3])
_L.new(n6.outputs[5], n54.inputs[0])
_L.new(n53.outputs[0], n55.inputs[0])
_L.new(n54.outputs[0], n55.inputs[1])
_L.new(n12.outputs[0], n56.inputs[1])
_L.new(n13.outputs[0], n56.inputs[3])
_L.new(n12.outputs[2], n56.inputs[0])
_L.new(n13.outputs[2], n56.inputs[2])
_L.new(n56.outputs[0], n57.inputs[0])
_L.new(n0.outputs[1], n58.inputs[0])
_L.new(n58.outputs[0], n57.inputs[1])
_L.new(n57.outputs[0], n59.inputs[0])
_L.new(n3.outputs[0], n60.inputs[0])
_L.new(n59.outputs[1], n61.inputs[0])
_L.new(n61.outputs[0], n60.inputs[1])
_L.new(n57.outputs[0], n62.inputs[0])
_L.new(n60.outputs[0], n62.inputs[3])
_L.new(n6.outputs[6], n63.inputs[0])
_L.new(n62.outputs[0], n64.inputs[0])
_L.new(n63.outputs[0], n64.inputs[1])
_L.new(n64.outputs[0], n2.inputs[0])
_L.new(n55.outputs[0], n2.inputs[0])
_L.new(n46.outputs[0], n2.inputs[0])
_L.new(n37.outputs[0], n2.inputs[0])
_L.new(n29.outputs[0], n2.inputs[0])
_L.new(n21.outputs[0], n2.inputs[0])
_L.new(n65.outputs[0], n66.inputs[0])
_L.new(n4.outputs[0], n66.inputs[1])
_L.new(n2.outputs[0], n67.inputs[0])
_L.new(n66.outputs[0], n67.inputs[2])
_L.new(n67.outputs[0], n68.inputs[0])
_L.new(n68.outputs[0], n1.inputs[0])
n1.is_active_output = True
ng_grid_verts = bpy.data.node_groups.new('_grid_verts', 'GeometryNodeTree')
_s = ng_grid_verts.interface.new_socket(name='Boolean', in_out='OUTPUT', socket_type='NodeSocketBool')
_s = ng_grid_verts.interface.new_socket(name='Size (m)', in_out='INPUT', socket_type='NodeSocketVector')
_s.default_value = (13.0, 10.0, 6.0)
_s.min_value = 0.0
_s.max_value = 1e+07
_N = ng_grid_verts.nodes; _L = ng_grid_verts.links
n0 = _N.new('NodeGroupInput'); n0.name = 'Group Input'; n0.location = (-800, 0)
n1 = _N.new('GeometryNodeInputPosition'); n1.name = 'Position'; n1.location = (-600, 130)
n2 = _N.new('ShaderNodeSeparateXYZ'); n2.name = 'Separate XYZ'; n2.location = (-400, 130)
n2.label = 'posXYZ'
n3 = _N.new('ShaderNodeVectorMath'); n3.name = 'Vector Math'; n3.location = (-600, 0)
n3.label = 'location 0,0,0'
n3.operation = 'MULTIPLY'
n3.inputs[1].default_value = (-0.5, -0.5, 0.0)
n4 = _N.new('ShaderNodeSeparateXYZ'); n4.name = 'Separate XYZ.001'; n4.location = (-400, 0)
n4.label = 'minXYZ'
n5 = _N.new('FunctionNodeCompare'); n5.name = 'Compare'; n5.location = (-200, 300)
n5.label = 'value on min in X'
n5.operation = 'EQUAL'
n6 = _N.new('FunctionNodeCompare'); n6.name = 'Compare.001'; n6.location = (-200, 100)
n6.label = 'value on min in Y'
n6.operation = 'EQUAL'
n7 = _N.new('FunctionNodeCompare'); n7.name = 'Compare.002'; n7.location = (-200, -100)
n7.label = 'value on min in Z'
n7.operation = 'EQUAL'
n8 = _N.new('ShaderNodeVectorMath'); n8.name = 'Vector Math.001'; n8.location = (-600, -200)
n8.label = 'location 0,0,0'
n8.operation = 'MULTIPLY'
n8.inputs[1].default_value = (0.5, 0.5, 1.0)
n9 = _N.new('ShaderNodeSeparateXYZ'); n9.name = 'Separate XYZ.002'; n9.location = (-400, -130)
n9.label = 'maxXYZ'
n10 = _N.new('FunctionNodeCompare'); n10.name = 'Compare.003'; n10.location = (-200, -300)
n10.label = 'value on max in X'
n10.operation = 'EQUAL'
n11 = _N.new('FunctionNodeCompare'); n11.name = 'Compare.004'; n11.location = (-200, -500)
n11.label = 'value on max in Y'
n11.operation = 'EQUAL'
n12 = _N.new('FunctionNodeCompare'); n12.name = 'Compare.005'; n12.location = (-200, -700)
n12.label = 'value on max in Z'
n12.operation = 'EQUAL'
n13 = _N.new('FunctionNodeBooleanMath'); n13.name = 'Boolean Math'; n13.location = (0, 100)
n13.label = 'vert in min or max of X'
n13.operation = 'OR'
n14 = _N.new('FunctionNodeBooleanMath'); n14.name = 'Boolean Math.001'; n14.location = (0, -100)
n14.label = 'vert in min or max of Y'
n14.operation = 'OR'
n15 = _N.new('FunctionNodeBooleanMath'); n15.name = 'Boolean Math.002'; n15.location = (0, -300)
n15.label = 'vert in min or max of Z'
n15.operation = 'OR'
n16 = _N.new('FunctionNodeBooleanMath'); n16.name = 'Boolean Math.003'; n16.location = (200, 100)
n17 = _N.new('FunctionNodeBooleanMath'); n17.name = 'Boolean Math.004'; n17.location = (200, -100)
n18 = _N.new('FunctionNodeBooleanMath'); n18.name = 'Boolean Math.005'; n18.location = (200, -300)
n19 = _N.new('FunctionNodeBooleanMath'); n19.name = 'Boolean Math.006'; n19.location = (400, 100)
n19.operation = 'OR'
n20 = _N.new('FunctionNodeBooleanMath'); n20.name = 'Boolean Math.007'; n20.location = (400, -100)
n20.operation = 'OR'
n21 = _N.new('FunctionNodeBooleanMath'); n21.name = 'Boolean Math.008'; n21.location = (600, 100)
n21.operation = 'NOR'
n22 = _N.new('NodeGroupOutput'); n22.name = 'Group Output'; n22.location = (800, 100)
_L.new(n1.outputs[0], n2.inputs[0])
_L.new(n0.outputs[0], n3.inputs[0])
_L.new(n3.outputs[0], n4.inputs[0])
_L.new(n2.outputs[0], n5.inputs[0])
_L.new(n4.outputs[0], n5.inputs[1])
_L.new(n2.outputs[1], n6.inputs[0])
_L.new(n4.outputs[1], n6.inputs[1])
_L.new(n2.outputs[2], n7.inputs[0])
_L.new(n4.outputs[2], n7.inputs[1])
_L.new(n0.outputs[0], n8.inputs[0])
_L.new(n8.outputs[0], n9.inputs[0])
_L.new(n2.outputs[0], n10.inputs[0])
_L.new(n9.outputs[0], n10.inputs[1])
_L.new(n2.outputs[1], n11.inputs[0])
_L.new(n9.outputs[1], n11.inputs[1])
_L.new(n2.outputs[2], n12.inputs[0])
_L.new(n9.outputs[2], n12.inputs[1])
_L.new(n5.outputs[0], n13.inputs[0])
_L.new(n10.outputs[0], n13.inputs[1])
_L.new(n6.outputs[0], n14.inputs[0])
_L.new(n11.outputs[0], n14.inputs[1])
_L.new(n7.outputs[0], n15.inputs[0])
_L.new(n12.outputs[0], n15.inputs[1])
_L.new(n13.outputs[0], n16.inputs[0])
_L.new(n15.outputs[0], n16.inputs[1])
_L.new(n14.outputs[0], n17.inputs[0])
_L.new(n13.outputs[0], n17.inputs[1])
_L.new(n15.outputs[0], n18.inputs[0])
_L.new(n14.outputs[0], n18.inputs[1])
_L.new(n16.outputs[0], n19.inputs[0])
_L.new(n17.outputs[0], n19.inputs[1])
_L.new(n17.outputs[0], n20.inputs[0])
_L.new(n18.outputs[0], n20.inputs[1])
_L.new(n19.outputs[0], n21.inputs[0])
_L.new(n20.outputs[0], n21.inputs[1])
_L.new(n21.outputs[0], n22.inputs[0])
n22.is_active_output = True
ng_scale_bars = bpy.data.node_groups.new('Scale bars', 'GeometryNodeTree')
_s = ng_scale_bars.interface.new_socket(name='Geometry', in_out='OUTPUT', socket_type='NodeSocketGeometry')
_s = ng_scale_bars.interface.new_socket(name='Size (µm)', in_out='INPUT', socket_type='NodeSocketVector')
_s.default_value = (7.0, 5.0, 4.0)
_s.min_value = 0.0
_s.max_value = 1e+07
_s = ng_scale_bars.interface.new_socket(name='Size (m)', in_out='INPUT', socket_type='NodeSocketVector')
_s.default_value = (13.0, 10.0, 6.0)
_s.min_value = 0.0
_s.max_value = 1e+07
_s = ng_scale_bars.interface.new_socket(name='µm per tick', in_out='INPUT', socket_type='NodeSocketFloat')
_s.default_value = 10.0
_s.min_value = 0.0
_s = ng_scale_bars.interface.new_socket(name='Grid', in_out='INPUT', socket_type='NodeSocketBool')
_s.default_value = True
_s = ng_scale_bars.interface.new_socket(name='Line thickness', in_out='INPUT', socket_type='NodeSocketFloat')
_s.default_value = 0.2
_s.min_value = 0.0
_s = ng_scale_bars.interface.new_socket(name='Tick Geometry', in_out='INPUT', socket_type='NodeSocketGeometry')
_s = ng_scale_bars.interface.new_socket(name='Axis Selection', in_out='INPUT', socket_type='NodeSocketInt')
_s.default_value = 1111111
_s.min_value = 0
_s.max_value = 1111111
_s = ng_scale_bars.interface.new_socket(name='Color', in_out='INPUT', socket_type='NodeSocketColor')
_s.default_value = (1.0, 1.0, 1.0, 1.0)
_s = ng_scale_bars.interface.new_socket(name='Material', in_out='INPUT', socket_type='NodeSocketMaterial')
_N = ng_scale_bars.nodes; _L = ng_scale_bars.links
n0 = _N.new('NodeGroupInput'); n0.name = 'Group Input'; n0.location = (-1000, 0)
n1 = _N.new('GeometryNodeGroup'); n1.name = 'Group'; n1.location = (-500, 500)
n1.node_tree = ng_scalebox
n2 = _N.new('GeometryNodeInputNormal'); n2.name = 'Normal'; n2.location = (-320, 450)
n2.legacy_corner_normals = True
n3 = _N.new('GeometryNodeStoreNamedAttribute'); n3.name = 'Store Named Attribute'; n3.location = (-150, 700)
n3.data_type = 'FLOAT_VECTOR'
n3.domain = 'EDGE'
n3.inputs[2].default_value = 'orig_normal'
n4 = _N.new('GeometryNodeCaptureAttribute'); n4.name = 'Capture Attribute'; n4.location = (-150, 400)
n5 = _N.new('GeometryNodeGroup'); n5.name = 'Group.001'; n5.location = (-500, 100)
n5.node_tree = ng_grid_verts
n6 = _N.new('FunctionNodeBooleanMath'); n6.name = 'Boolean Math'; n6.location = (-500, -100)
n6.operation = 'NOT'
n7 = _N.new('FunctionNodeBooleanMath'); n7.name = 'Boolean Math.001'; n7.location = (-320, 0)
n8 = _N.new('ShaderNodeMath'); n8.name = 'Math'; n8.location = (-500, -200)
n8.label = 'line thickness scaled down'
n8.operation = 'DIVIDE'
n8.inputs[1].default_value = 100.0
n9 = _N.new('FunctionNodeBooleanMath'); n9.name = 'Boolean Math.002'; n9.location = (-250, -100)
n9.operation = 'NOT'
n10 = _N.new('GeometryNodeInstanceOnPoints'); n10.name = 'Instance on Points'; n10.location = (500, 100)
n11 = _N.new('GeometryNodeStoreNamedAttribute'); n11.name = 'Store Named Attribute.001'; n11.location = (750, 100)
n11.data_type = 'FLOAT_VECTOR'
n11.domain = 'INSTANCE'
n11.inputs[2].default_value = 'orig_normal'
n12 = _N.new('GeometryNodeRealizeInstances'); n12.name = 'Realize Instances'; n12.location = (900, 100)
n13 = _N.new('GeometryNodeDeleteGeometry'); n13.name = 'Delete Geometry'; n13.location = (400, 600)
n14 = _N.new('GeometryNodeMeshToCurve'); n14.name = 'Mesh to Curve'; n14.location = (600, 600)
n15 = _N.new('GeometryNodeCurvePrimitiveQuadrilateral'); n15.name = 'Quadrilateral'; n15.location = (600, 400)
n16 = _N.new('GeometryNodeCurveToMesh'); n16.name = 'Curve to Mesh'; n16.location = (800, 500)
n17 = _N.new('GeometryNodeJoinGeometry'); n17.name = 'Join Geometry'; n17.location = (1400, 0)
n18 = _N.new('GeometryNodeGroup'); n18.name = 'Group.002'; n18.location = (1400, -300)
n18.node_tree = ng_demultiplex_axes
n19 = _N.new('GeometryNodeStoreNamedAttribute'); n19.name = 'Store Named Attribute.002'; n19.location = (1600, 10)
n19.label = 'passthrough frontface culling to shader'
n19.data_type = 'BOOLEAN'
n19.inputs[2].default_value = 'frontface culling'
n20 = _N.new('GeometryNodeStoreNamedAttribute'); n20.name = 'Store Named Attribute.003'; n20.location = (1800, 0)
n20.label = 'passthrough color to shader'
n20.data_type = 'FLOAT_COLOR'
n20.inputs[2].default_value = 'color_scale_bar'
n21 = _N.new('GeometryNodeSetMaterial'); n21.name = 'Set Material'; n21.location = (2000, 0)
n22 = _N.new('NodeGroupOutput'); n22.name = 'Group Output'; n22.location = (2200, 0)
n23 = _N.new('GeometryNodeInputNamedAttribute'); n23.name = 'Named Attribute'; n23.location = (775, 500)
n23.inputs[0].default_value = 'radius'
n24 = _N.new('GeometryNodeSwitch'); n24.name = 'Switch'; n24.location = (775, 500)
n24.input_type = 'FLOAT'
n24.inputs[1].default_value = 1.0
_L.new(n0.outputs[1], n1.inputs[1])
_L.new(n0.outputs[0], n1.inputs[0])
_L.new(n0.outputs[2], n1.inputs[2])
_L.new(n0.outputs[6], n1.inputs[3])
_L.new(n1.outputs[0], n3.inputs[0])
_L.new(n2.outputs[0], n3.inputs[3])
_L.new(n1.outputs[0], n4.inputs[0])
_L.new(n2.outputs[0], n4.inputs[1])
_L.new(n0.outputs[1], n5.inputs[0])
_L.new(n0.outputs[3], n6.inputs[0])
_L.new(n5.outputs[0], n7.inputs[0])
_L.new(n6.outputs[0], n7.inputs[1])
_L.new(n0.outputs[4], n8.inputs[0])
_L.new(n5.outputs[0], n9.inputs[0])
_L.new(n4.outputs[0], n10.inputs[0])
_L.new(n9.outputs[0], n10.inputs[1])
_L.new(n0.outputs[5], n10.inputs[2])
_L.new(n10.outputs[0], n11.inputs[0])
_L.new(n4.outputs[1], n11.inputs[3])
_L.new(n11.outputs[0], n12.inputs[0])
_L.new(n3.outputs[0], n13.inputs[0])
_L.new(n7.outputs[0], n13.inputs[1])
_L.new(n13.outputs[0], n14.inputs[0])
_L.new(n8.outputs[0], n15.inputs[0])
_L.new(n8.outputs[0], n15.inputs[1])
_L.new(n14.outputs[0], n16.inputs[0])
_L.new(n15.outputs[0], n16.inputs[1])
_L.new(n16.outputs[0], n17.inputs[0])
_L.new(n12.outputs[0], n17.inputs[0])
_L.new(n0.outputs[6], n18.inputs[0])
_L.new(n17.outputs[0], n19.inputs[0])
_L.new(n18.outputs[0], n19.inputs[3])
_L.new(n19.outputs[0], n20.inputs[0])
_L.new(n0.outputs[7], n20.inputs[3])
_L.new(n20.outputs[0], n21.inputs[0])
_L.new(n0.outputs[8], n21.inputs[2])
_L.new(n21.outputs[0], n22.inputs[0])
_L.new(n23.outputs[1], n24.inputs[0])
_L.new(n23.outputs[0], n24.inputs[2])
_L.new(n24.outputs[0], n16.inputs[2])
n22.is_active_output = True
ng_axes_of_drosophila_caax_mcherry_tiny = bpy.data.node_groups.new('axes of Drosophila_CAAX-mCherry-tiny', 'GeometryNodeTree')
_s = ng_axes_of_drosophila_caax_mcherry_tiny.interface.new_socket(name='Geometry', in_out='OUTPUT', socket_type='NodeSocketGeometry')
_N = ng_axes_of_drosophila_caax_mcherry_tiny.nodes; _L = ng_axes_of_drosophila_caax_mcherry_tiny.links
n0 = _N.new('FunctionNodeInputVector'); n0.name = 'n pixels'; n0.location = (-400, 200)
n0.label = 'n pixels'
n0.vector = (47.0, 128.0, 48.0)
n0.outputs[0].default_value = (0.0, 0.0, 0.0)
n1 = _N.new('FunctionNodeInputVector'); n1.name = 'init_scale'; n1.location = (-400, 0)
n1.label = 'Scale transform on load'
n1.vector = (0.02, 0.02, 0.02)
n1.outputs[0].default_value = (0.0, 0.0, 0.0)
n2 = _N.new('FunctionNodeInputVector'); n2.name = 'input_scale'; n2.location = (-400, -200)
n2.label = 'scale (µm/px)'
n2.vector = (1.0, 1.0, 1.0)
n2.outputs[0].default_value = (0.0, 0.0, 0.0)
n3 = _N.new('ShaderNodeVectorMath'); n3.name = 'size (µm)'; n3.location = (-50, 200)
n3.label = 'size (µm)'
n3.operation = 'MULTIPLY'
n4 = _N.new('ShaderNodeVectorMath'); n4.name = 'size (m)'; n4.location = (-50, 50)
n4.label = 'size (m)'
n4.operation = 'MULTIPLY'
n5 = _N.new('GeometryNodeGroup'); n5.name = 'Group'; n5.location = (-50, -140)
n5.node_tree = ng_crosshatch
n5.inputs[0].default_value = 15.0
n5.inputs[1].default_value = 3.0
n6 = _N.new('GeometryNodeGroup'); n6.name = 'Axis Selection'; n6.location = (-50, -320)
n6.label = 'Subselect axes'
n6.width = 150
n6.node_tree = ng_multiplex_axes
n6.inputs[0].default_value = True
n6.inputs[1].default_value = True
n6.inputs[2].default_value = True
n6.inputs[3].default_value = True
n6.inputs[4].default_value = True
n6.inputs[5].default_value = True
n6.inputs[6].default_value = True
n7 = _N.new('GeometryNodeGroup'); n7.name = 'Group.001'; n7.location = (200, 100)
n7.width = 300
n7.node_tree = ng_scale_bars
n7.inputs[2].default_value = 4.0
n7.inputs[3].default_value = True
n7.inputs[4].default_value = 0.2
n7.inputs[7].default_value = (1.0, 1.0, 1.0, 1.0)
n7.inputs[8].default_value = mat_axes
n8 = _N.new('NodeGroupOutput'); n8.name = 'Group Output'; n8.location = (800, 0)
_L.new(n0.outputs[0], n3.inputs[0])
_L.new(n2.outputs[0], n3.inputs[1])
_L.new(n0.outputs[0], n4.inputs[0])
_L.new(n1.outputs[0], n4.inputs[1])
_L.new(n4.outputs[0], n7.inputs[1])
_L.new(n3.outputs[0], n7.inputs[0])
_L.new(n6.outputs[0], n7.inputs[6])
_L.new(n7.outputs[0], n8.inputs[0])
n8.is_active_output = True

# ---- material node trees
mat_material.use_nodes = True; mat_material.node_tree.nodes.clear()
_N = mat_material.node_tree.nodes; _L = mat_material.node_tree.links
n0 = _N.new('ShaderNodeOutputMaterial'); n0.name = 'Material Output'; n0.location = (300, 300)
n1 = _N.new('ShaderNodeBsdfPrincipled'); n1.name = 'Principled BSDF'; n1.location = (10, 300)
n1.inputs[3].default_value = 1.45
_L.new(n1.outputs[0], n0.inputs[0])
n0.is_active_output = True
mat_channel_0.use_nodes = True; mat_channel_0.node_tree.nodes.clear()
mat_surface_0_shader.use_nodes = True; mat_surface_0_shader.node_tree.nodes.clear()
mat_slice_cube.use_nodes = True; mat_slice_cube.node_tree.nodes.clear()
_N = mat_slice_cube.node_tree.nodes; _L = mat_slice_cube.node_tree.links
n0 = _N.new('ShaderNodeBsdfPrincipled'); n0.name = 'Principled BSDF'; n0.location = (10, 300)
n0.inputs[4].default_value = 0.0
n1 = _N.new('ShaderNodeOutputMaterial'); n1.name = 'Material Output'; n1.location = (300, 300)
_L.new(n0.outputs[0], n1.inputs[0])
n1.is_active_output = True
mat_axes.use_nodes = True; mat_axes.node_tree.nodes.clear()
_N = mat_axes.node_tree.nodes; _L = mat_axes.node_tree.links
n0 = _N.new('ShaderNodeOutputMaterial'); n0.name = 'Material Output'; n0.location = (650, 0)
n1 = _N.new('ShaderNodeAttribute'); n1.name = 'Attribute'; n1.location = (-800, -100)
n1.attribute_name = 'orig_normal'
n2 = _N.new('ShaderNodeCameraData'); n2.name = 'Camera Data'; n2.location = (-800, -300)
n3 = _N.new('ShaderNodeVectorTransform'); n3.name = 'Vector Transform'; n3.location = (-600, -300)
n3.convert_from = 'CAMERA'
n4 = _N.new('ShaderNodeVectorMath'); n4.name = 'Vector Math'; n4.location = (-400, -200)
n4.operation = 'DOT_PRODUCT'
n5 = _N.new('ShaderNodeMath'); n5.name = 'Math'; n5.location = (-200, -200)
n5.operation = 'LESS_THAN'
n5.inputs[1].default_value = 0.0
n6 = _N.new('ShaderNodeAttribute'); n6.name = 'Attribute.001'; n6.location = (-200, -400)
n6.attribute_name = 'frontface culling'
n7 = _N.new('ShaderNodeMath'); n7.name = 'Math.001'; n7.location = (0, -300)
n8 = _N.new('ShaderNodeMath'); n8.name = 'Math.002'; n8.location = (200, -300)
n8.operation = 'COMPARE'
n8.inputs[1].default_value = 2.0
n8.inputs[2].default_value = 0.01
n9 = _N.new('ShaderNodeAttribute'); n9.name = 'Attribute.002'; n9.location = (200, 150)
n9.attribute_name = 'color_scale_bar'
n10 = _N.new('ShaderNodeBsdfTransparent'); n10.name = 'Transparent BSDF'; n10.location = (200, -100)
n11 = _N.new('ShaderNodeMixShader'); n11.name = 'Mix Shader'; n11.location = (450, 0)
_L.new(n2.outputs[0], n3.inputs[0])
_L.new(n1.outputs[1], n4.inputs[0])
_L.new(n3.outputs[0], n4.inputs[1])
_L.new(n4.outputs[1], n5.inputs[0])
_L.new(n5.outputs[0], n7.inputs[0])
_L.new(n6.outputs[2], n7.inputs[1])
_L.new(n7.outputs[0], n8.inputs[0])
_L.new(n9.outputs[0], n11.inputs[1])
_L.new(n10.outputs[0], n11.inputs[2])
_L.new(n8.outputs[0], n11.inputs[0])
_L.new(n11.outputs[0], n0.inputs[0])
n0.is_active_output = True

# ---- world
world_world = bpy.data.worlds.new('World'); scene.world = world_world
world_world.use_nodes = True; world_world.node_tree.nodes.clear()
_N = world_world.node_tree.nodes; _L = world_world.node_tree.links
n0 = _N.new('ShaderNodeOutputWorld'); n0.name = 'World Output'; n0.location = (300, 300)
n1 = _N.new('ShaderNodeBackground'); n1.name = 'Background'; n1.location = (10, 300)
n1.inputs[0].default_value = (0.5, 0.5, 0.5, 1.0)
_L.new(n1.outputs[0], n0.inputs[0])
n0.is_active_output = True
world_world.color = (0.05088, 0.05088, 0.05088)
world_world.sun_shadow_jitter_overblur = 0.0

# ---- cameras
cam_camera = bpy.data.cameras.new('Camera')
cam_camera.clip_end = 100.0
cam_camera.ortho_scale = 7.314

# ---- lights
light_light = bpy.data.lights.new('Light', 'POINT')
light_light.energy = 1000.0
light_light.shadow_soft_size = 0.1

# ---- meshes
me_cube = bpy.data.meshes.new('Cube')
me_cube.from_pydata([(1.0, 1.0, 1.0), (1.0, 1.0, -1.0), (1.0, -1.0, 1.0), (1.0, -1.0, -1.0), (-1.0, 1.0, 1.0), (-1.0, 1.0, -1.0), (-1.0, -1.0, 1.0), (-1.0, -1.0, -1.0)], [], [(0, 4, 6, 2), (3, 2, 6, 7), (7, 6, 4, 5), (5, 1, 3, 7), (1, 0, 2, 3), (5, 4, 0, 1)])
_uv = me_cube.uv_layers.new(name='UVMap')
_uv.uv.foreach_set('vector', [0.625, 0.5, 0.875, 0.5, 0.875, 0.75, 0.625, 0.75, 0.375, 0.75, 0.625, 0.75, 0.625, 1.0, 0.375, 1.0, 0.375, 0.0, 0.625, 0.0, 0.625, 0.25, 0.375, 0.25, 0.125, 0.5, 0.375, 0.5, 0.375, 0.75, 0.125, 0.75, 0.375, 0.5, 0.625, 0.5, 0.625, 0.75, 0.375, 0.75, 0.375, 0.25, 0.625, 0.25, 0.625, 0.5, 0.375, 0.5])
me_cube.materials.append(mat_material)
me_cube.use_mirror_vertex_groups = False
me_cube.update()
me_cube_001 = bpy.data.meshes.new('Cube.001')
me_cube_001.from_pydata([(-1.0, -1.0, -1.0), (-1.0, -1.0, 1.0), (-1.0, 1.0, -1.0), (-1.0, 1.0, 1.0), (1.0, -1.0, -1.0), (1.0, -1.0, 1.0), (1.0, 1.0, -1.0), (1.0, 1.0, 1.0)], [], [(0, 1, 3, 2), (2, 3, 7, 6), (6, 7, 5, 4), (4, 5, 1, 0), (2, 6, 4, 0), (7, 3, 1, 5)])
_uv = me_cube_001.uv_layers.new(name='UVMap')
_uv.uv.foreach_set('vector', [0.375, 0.0, 0.625, 0.0, 0.625, 0.25, 0.375, 0.25, 0.375, 0.25, 0.625, 0.25, 0.625, 0.5, 0.375, 0.5, 0.375, 0.5, 0.625, 0.5, 0.625, 0.75, 0.375, 0.75, 0.375, 0.75, 0.625, 0.75, 0.625, 1.0, 0.375, 1.0, 0.125, 0.5, 0.375, 0.5, 0.375, 0.75, 0.125, 0.75, 0.625, 0.5, 0.875, 0.5, 0.875, 0.75, 0.625, 0.75])
me_cube_001.materials.append(mat_surface_0_shader)
me_cube_001.update()
me_cube_002 = bpy.data.meshes.new('Cube.002')
me_cube_002.from_pydata([(-1.0, -1.0, -1.0), (-1.0, -1.0, 1.0), (-1.0, 1.0, -1.0), (-1.0, 1.0, 1.0), (1.0, -1.0, -1.0), (1.0, -1.0, 1.0), (1.0, 1.0, -1.0), (1.0, 1.0, 1.0)], [], [(0, 1, 3, 2), (2, 3, 7, 6), (6, 7, 5, 4), (4, 5, 1, 0), (2, 6, 4, 0), (7, 3, 1, 5)])
_uv = me_cube_002.uv_layers.new(name='UVMap')
_uv.uv.foreach_set('vector', [0.375, 0.0, 0.625, 0.0, 0.625, 0.25, 0.375, 0.25, 0.375, 0.25, 0.625, 0.25, 0.625, 0.5, 0.375, 0.5, 0.375, 0.5, 0.625, 0.5, 0.625, 0.75, 0.375, 0.75, 0.375, 0.75, 0.625, 0.75, 0.625, 1.0, 0.375, 1.0, 0.125, 0.5, 0.375, 0.5, 0.375, 0.75, 0.125, 0.75, 0.625, 0.5, 0.875, 0.5, 0.875, 0.75, 0.625, 0.75])
me_cube_002.materials.append(mat_slice_cube)
me_cube_002.update()
me_axes = bpy.data.meshes.new('axes')
me_axes.from_pydata([(-1.0, -1.0, -1.0), (-1.0, -1.0, 1.0), (-1.0, 1.0, -1.0), (-1.0, 1.0, 1.0), (1.0, -1.0, -1.0), (1.0, -1.0, 1.0), (1.0, 1.0, -1.0), (1.0, 1.0, 1.0)], [], [(0, 1, 3, 2), (2, 3, 7, 6), (6, 7, 5, 4), (4, 5, 1, 0), (2, 6, 4, 0), (7, 3, 1, 5)])
_uv = me_axes.uv_layers.new(name='UVMap')
_uv.uv.foreach_set('vector', [0.375, 0.0, 0.625, 0.0, 0.625, 0.25, 0.375, 0.25, 0.375, 0.25, 0.625, 0.25, 0.625, 0.5, 0.375, 0.5, 0.375, 0.5, 0.625, 0.5, 0.625, 0.75, 0.375, 0.75, 0.375, 0.75, 0.625, 0.75, 0.625, 1.0, 0.375, 1.0, 0.125, 0.5, 0.375, 0.5, 0.375, 0.75, 0.125, 0.75, 0.625, 0.5, 0.875, 0.5, 0.875, 0.75, 0.625, 0.75])
me_axes.materials.append(mat_axes)
me_axes.update()

# ---- objects
ob_cube = bpy.data.objects.new('Cube', me_cube)
ob_light = bpy.data.objects.new('Light', light_light)
ob_camera = bpy.data.objects.new('Camera', cam_camera)
ob_volume = bpy.data.objects.new('volume', None)
ob_surface = bpy.data.objects.new('surface', me_cube_001)
ob_slice_cube = bpy.data.objects.new('slice cube', me_cube_002)
ob_axes = bpy.data.objects.new('axes', me_axes)
ob_drosophila_caax_mcherry_tiny = bpy.data.objects.new('Drosophila_CAAX-mCherry-tiny', None)
ob_0_0_0_channel_0_0 = bpy.data.objects.new('0_0_0_Channel 0_0', None)
_N = ng_volume.nodes; _L = ng_volume.links
n0 = _N.new('NodeGroupInput'); n0.name = 'Group Input'; n0.location = (-900, 0)
n1 = _N.new('GeometryNodeCollectionInfo'); n1.name = 'channel 0'; n1.location = (-300, 0)
n1.label = 'channel 0'
n1.transform_space = 'RELATIVE'
n1.inputs[0].default_value = col_channel_0
n2 = _N.new('GeometryNodeSetMaterial'); n2.name = 'Set Material channel 0'; n2.location = (0, 0)
n2.inputs[2].default_value = mat_channel_0
n3 = _N.new('GeometryNodeSwitch'); n3.name = 'Switch'; n3.location = (200, 0)
n4 = _N.new('GeometryNodeJoinGeometry'); n4.name = 'Join Geometry'; n4.location = (500, -100)
n5 = _N.new('NodeGroupOutput'); n5.name = 'Group Output'; n5.location = (800, -100)
_L.new(n1.outputs[0], n2.inputs[0])
_L.new(n0.outputs[0], n3.inputs[0])
_L.new(n2.outputs[0], n3.inputs[2])
_L.new(n3.outputs[0], n4.inputs[0])
_L.new(n4.outputs[0], n5.inputs[0])
n5.is_active_output = True
_N = ng_surface.nodes; _L = ng_surface.links
n0 = _N.new('NodeGroupInput'); n0.name = 'Group Input'; n0.location = (-1200, 0)
n1 = _N.new('GeometryNodeCollectionInfo'); n1.name = 'channel 0'; n1.location = (-600, 0)
n1.label = 'channel 0'
n1.transform_space = 'RELATIVE'
n1.inputs[0].default_value = col_channel_0
n2 = _N.new('GeometryNodeSetMaterial'); n2.name = 'Set Material channel 0'; n2.location = (0, 0)
n2.inputs[2].default_value = mat_surface_0_shader
n3 = _N.new('GeometryNodeSwitch'); n3.name = 'Switch'; n3.location = (200, 0)
n4 = _N.new('GeometryNodeJoinGeometry'); n4.name = 'Join Geometry'; n4.location = (500, -100)
n5 = _N.new('NodeGroupOutput'); n5.name = 'Group Output'; n5.location = (800, -100)
n6 = _N.new('GeometryNodeVolumeToMesh'); n6.name = 'Volume to Mesh'; n6.location = (-300, 0)
_L.new(n0.outputs[0], n3.inputs[0])
_L.new(n2.outputs[0], n3.inputs[2])
_L.new(n3.outputs[0], n4.inputs[0])
_L.new(n4.outputs[0], n5.inputs[0])
_L.new(n1.outputs[0], n6.inputs[0])
_L.new(n6.outputs[0], n2.inputs[0])
_L.new(n0.outputs[1], n6.inputs[3])
n5.is_active_output = True
_N = mat_channel_0.node_tree.nodes; _L = mat_channel_0.node_tree.links
n0 = _N.new('ShaderNodeOutputMaterial'); n0.name = 'Material Output'; n0.location = (1146, 208)
n1 = _N.new('ShaderNodeAttribute'); n1.name = 'Attribute'; n1.location = (-604, 208)
n1.attribute_name = 'data_channel_0'
n2 = _N.new('ShaderNodeValToRGB'); n2.name = 'Color Ramp'; n2.location = (-375, 308)
while len(n2.color_ramp.elements) > 1: n2.color_ramp.elements.remove(n2.color_ramp.elements[-1])
n2.color_ramp.elements[0].position = 0.121; n2.color_ramp.elements[0].color = (0.0, 0.0, 0.0, 1.0)
_e = n2.color_ramp.elements.new(1.0); _e.color = (1.0, 1.0, 1.0, 1.0)
n3 = _N.new('ShaderNodeVectorMath'); n3.name = 'Vector Math'; n3.location = (-78, -50)
n3.operation = 'SCALE'
n4 = _N.new('ShaderNodeEmission'); n4.name = 'Emission'; n4.location = (146, 208)
n5 = _N.new('ShaderNodeVolumeAbsorption'); n5.name = 'Volume Absorption'; n5.location = (153, 49)
n6 = _N.new('ShaderNodeVolumeScatter'); n6.name = 'Volume Scatter'; n6.location = (161, -76)
n6.width = 140
n7 = _N.new('ShaderNodeAddShader'); n7.name = 'Add Shader'; n7.location = (390, 19)
n8 = _N.new('ShaderNodeTexCoord'); n8.name = 'Texture Coordinate'; n8.location = (726, -75)
n8.width = 200
n8.object = ob_slice_cube
n9 = _N.new('ShaderNodeGroup'); n9.name = 'Slice Cube'; n9.location = (758, 234)
n9.width = 250
n9.node_tree = ng_slice_cube
_L.new(n1.outputs[2], n2.inputs[0])
_L.new(n2.outputs[0], n3.inputs[0])
_L.new(n3.outputs[0], n5.inputs[1])
_L.new(n2.outputs[0], n6.inputs[0])
_L.new(n3.outputs[0], n6.inputs[1])
_L.new(n8.outputs[3], n9.inputs[1])
_L.new(n9.outputs[0], n0.inputs[1])
_L.new(n6.outputs[0], n7.inputs[1])
_L.new(n2.outputs[0], n5.inputs[0])
_L.new(n4.outputs[0], n9.inputs[0])
_L.new(n2.outputs[0], n4.inputs[0])
_L.new(n5.outputs[0], n7.inputs[0])
n0.is_active_output = True
_N = mat_surface_0_shader.node_tree.nodes; _L = mat_surface_0_shader.node_tree.links
n0 = _N.new('ShaderNodeOutputMaterial'); n0.name = 'Material Output'; n0.location = (850, 300)
n1 = _N.new('ShaderNodeBsdfPrincipled'); n1.name = 'Principled BSDF'; n1.location = (0, 0)
n1.inputs[0].default_value = (1.0, 1.0, 1.0, 1.0)
n2 = _N.new('ShaderNodeTexCoord'); n2.name = 'Texture Coordinate'; n2.location = (300, 400)
n2.width = 200
n2.object = ob_slice_cube
n3 = _N.new('ShaderNodeGroup'); n3.name = 'Slice Cube'; n3.location = (570, 300)
n3.width = 250
n3.node_tree = ng_slice_cube
_L.new(n2.outputs[3], n3.inputs[1])
_L.new(n1.outputs[0], n3.inputs[0])
_L.new(n3.outputs[0], n0.inputs[0])
n0.is_active_output = True

# ---- transforms, parenting, visibility, modifiers, constraints
ob_cube.location = (0.0, 0.0, 0.0)
ob_cube.lock_rotations_4d = False
ob_cube.empty_display_type = 'ARROWS'
ob_cube.lineart.crease_threshold = 0.0
ob_light.location = (4.076, 1.005, 5.904)
ob_light.rotation_euler = (0.6503, 0.05522, 1.866)
ob_light.lock_rotations_4d = False
ob_light.empty_display_type = 'ARROWS'
ob_light.color = (0.0, 0.0, 0.0, 0.0)
ob_light.lineart.crease_threshold = 0.0
ob_camera.location = (7.359, -6.926, 4.958)
ob_camera.rotation_euler = (1.109, 0.0, 0.8149)
ob_camera.lock_rotations_4d = False
ob_camera.empty_display_type = 'ARROWS'
ob_camera.color = (0.0, 0.0, 0.0, 0.0)
ob_camera.display_type = 'WIRE'
ob_camera.lineart.crease_threshold = 0.0
ob_volume.parent = ob_drosophila_caax_mcherry_tiny
ob_volume.matrix_parent_inverse = Matrix(((1.0, -0.0, 0.0, -0.47), (-0.0, 1.0, -0.0, -1.28), (0.0, -0.0, 1.0, -0.0), (-0.0, 0.0, -0.0, 1.0)))
ob_volume.location = (0.0, 0.0, 0.0)
ob_volume.lock_location = (True, True, True)
ob_volume.lock_rotation = (True, True, True)
ob_volume.lock_scale = (True, True, True)
ob_volume.empty_image_offset = (0.0, 0.0)
_m = ob_volume.modifiers.new('GeometryNodes', 'NODES')
_m.node_group = ng_volume
_gi = [s.identifier for s in ng_volume.interface.items_tree if s.item_type == 'SOCKET' and s.in_out == 'INPUT']
_m[_gi[0]] = True  # channel 0
ob_surface.parent = ob_drosophila_caax_mcherry_tiny
ob_surface.matrix_parent_inverse = Matrix(((1.0, -0.0, 0.0, -0.47), (-0.0, 1.0, -0.0, -1.28), (0.0, -0.0, 1.0, -0.0), (-0.0, 0.0, -0.0, 1.0)))
ob_surface.location = (0.0, 0.0, 0.0)
ob_surface.lock_location = (True, True, True)
ob_surface.lock_rotation = (True, True, True)
ob_surface.lock_scale = (True, True, True)
ob_surface.hide_render = True
_m = ob_surface.modifiers.new('GeometryNodes', 'NODES')
_m.node_group = ng_surface
_gi = [s.identifier for s in ng_surface.interface.items_tree if s.item_type == 'SOCKET' and s.in_out == 'INPUT']
_m[_gi[0]] = True  # channel 0
_m[_gi[1]] = 0.121  # Channel 0 Threshold
ob_slice_cube.parent = ob_drosophila_caax_mcherry_tiny
ob_slice_cube.matrix_parent_inverse = Matrix(((1.0, -0.0, 0.0, -0.47), (-0.0, 1.0, -0.0, -1.28), (0.0, -0.0, 1.0, -0.0), (-0.0, 0.0, -0.0, 1.0)))
ob_slice_cube.location = (0.47, 1.28, 0.48)
ob_slice_cube.scale = (0.47, 1.28, 0.48)
ob_axes.parent = ob_drosophila_caax_mcherry_tiny
ob_axes.matrix_parent_inverse = Matrix(((1.0, -0.0, 0.0, -0.47), (-0.0, 1.0, -0.0, -1.28), (0.0, -0.0, 1.0, -0.0), (-0.0, 0.0, -0.0, 1.0)))
ob_axes.location = (0.47, 1.28, 0.0)
ob_axes.lock_location = (True, True, True)
ob_axes.lock_rotation = (True, True, True)
ob_axes.lock_scale = (True, True, True)
_m = ob_axes.modifiers.new('GeometryNodes', 'NODES')
_m.node_group = ng_axes_of_drosophila_caax_mcherry_tiny
ob_drosophila_caax_mcherry_tiny.location = (0.0, 0.0, 0.0)
ob_0_0_0_channel_0_0.parent = ob_drosophila_caax_mcherry_tiny
ob_0_0_0_channel_0_0.matrix_parent_inverse = Matrix(((1.0, -0.0, 0.0, -0.47), (-0.0, 1.0, -0.0, -1.28), (0.0, -0.0, 1.0, -0.0), (-0.0, 0.0, -0.0, 1.0)))
ob_0_0_0_channel_0_0.location = (0.0, 0.0, 0.0)
ob_0_0_0_channel_0_0.scale = (0.02, 0.02, 0.02)
ob_0_0_0_channel_0_0.empty_image_offset = (0.0, 0.0)

# ---- collection membership
col_collection.objects.link(ob_cube)
col_collection.objects.link(ob_light)
col_collection.objects.link(ob_camera)
col_collection.objects.link(ob_volume)
col_collection.objects.link(ob_surface)
col_collection.objects.link(ob_slice_cube)
col_collection.objects.link(ob_axes)
col_collection.objects.link(ob_drosophila_caax_mcherry_tiny)
col_channel_0.objects.link(ob_0_0_0_channel_0_0)
def _layer_coll(name, lc=None):
    lc = lc or bpy.context.view_layer.layer_collection
    for c in lc.children:
        if c.name == name: return c
        r = _layer_coll(name, c)
        if r: return r
_layer_coll('cache').exclude = True
_layer_coll('Drosophila_CAAX-mCherry-tiny').exclude = True
_layer_coll('Drosophila_CAAX-mCherry-tiny.001').exclude = True
_layer_coll('Drosophila_CAAX-mCherry-tiny.002').exclude = True
_layer_coll('Drosophila_CAAX-mCherry-tiny.003').exclude = True
_layer_coll('Drosophila_CAAX-mCherry-tiny.004').exclude = True
_layer_coll('Drosophila_CAAX-mCherry-tiny.005').exclude = True
_layer_coll('volumes').exclude = True
_layer_coll('channel 0').exclude = True

# ---- scene / render settings (as saved in the file)
scene.camera = ob_camera
scene.frame_start = 1; scene.frame_end = 250; scene.frame_set(115)
scene.render.engine = 'CYCLES'
scene.cycles.use_denoising = False
scene.cycles.samples = 64
scene.cycles.transparent_max_bounces = 40
scene.cycles.volume_max_steps = 16
scene.eevee.taa_samples = 64
scene.eevee.volumetric_end = 300.0
scene.eevee.volumetric_tile_size = '1'
scene.view_settings.view_transform = 'Standard'
bpy.context.view_layer.update()
